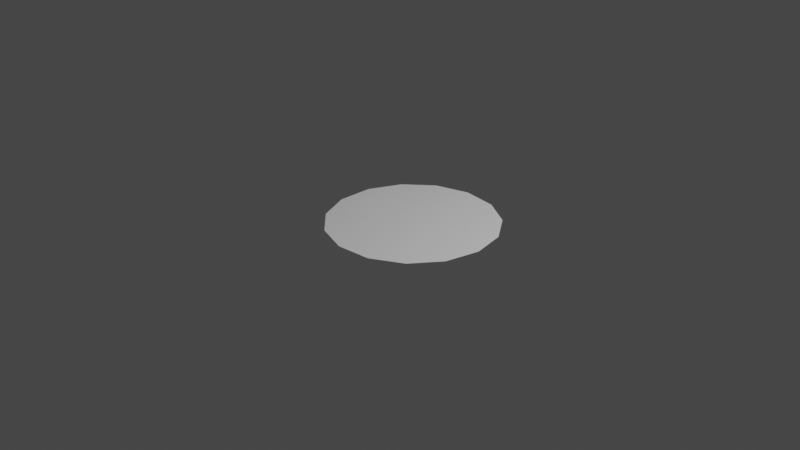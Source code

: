 # Source: mesh_circle_fill.blend  (saved by Blender 3.0.18; exported with 4.5.12 LTS)
import bpy
from mathutils import Matrix  # noqa: F401  (used for matrix-valued properties, if any)

bpy.ops.wm.read_factory_settings(use_empty=True)
scene = bpy.context.scene
scene.name = 'Scene'

# ---- collections
col_collection = bpy.data.collections.new('Collection'); scene.collection.children.link(col_collection)

# ---- materials (node trees are filled in below, after node groups)
mat_material = bpy.data.materials.new('Material')
mat_material.alpha_threshold = 0.0
mat_material.use_transparent_shadow = False
mat_material.line_color = (0.0, 0.0, 0.0, 1.0)

# ---- node groups
ng_geometry_nodes = bpy.data.node_groups.new('Geometry Nodes', 'GeometryNodeTree')
_s = ng_geometry_nodes.interface.new_socket(name='Geometry', in_out='OUTPUT', socket_type='NodeSocketGeometry')
_s = ng_geometry_nodes.interface.new_socket(name='Geometry', in_out='INPUT', socket_type='NodeSocketGeometry')
ng_geometry_nodes.is_modifier = True
_N = ng_geometry_nodes.nodes; _L = ng_geometry_nodes.links
n0 = _N.new('NodeGroupOutput'); n0.name = 'Group Output'; n0.location = (200, 0)
n1 = _N.new('GeometryNodeMeshCircle'); n1.name = 'Mesh Circle'; n1.location = (-50, 28)
n1.fill_type = 'TRIANGLE_FAN'
n1.inputs[0].default_value = 15
n1.inputs[1].default_value = 0.9
_L.new(n1.outputs[0], n0.inputs[0])
n0.is_active_output = True

# ---- material node trees
mat_material.use_nodes = True; mat_material.node_tree.nodes.clear()
_N = mat_material.node_tree.nodes; _L = mat_material.node_tree.links
n0 = _N.new('ShaderNodeOutputMaterial'); n0.name = 'Material Output'; n0.location = (300, 300)
n1 = _N.new('ShaderNodeBsdfPrincipled'); n1.name = 'Principled BSDF'; n1.location = (10, 300)
n1.distribution = 'GGX'
n1.subsurface_method = 'BURLEY'
n1.inputs[2].default_value = 0.4
n1.inputs[3].default_value = 1.45
n1.inputs[27].default_value = (0.0, 0.0, 0.0, 1.0)
n1.inputs[28].default_value = 1.0
_L.new(n1.outputs[0], n0.inputs[0])
n0.is_active_output = True

# ---- world
world_world = bpy.data.worlds.new('World'); scene.world = world_world
world_world.use_nodes = True; world_world.node_tree.nodes.clear()
_N = world_world.node_tree.nodes; _L = world_world.node_tree.links
n0 = _N.new('ShaderNodeOutputWorld'); n0.name = 'World Output'; n0.location = (300, 300)
n1 = _N.new('ShaderNodeBackground'); n1.name = 'Background'; n1.location = (10, 300)
n1.inputs[0].default_value = (0.05088, 0.05088, 0.05088, 1.0)
_L.new(n1.outputs[0], n0.inputs[0])
n0.is_active_output = True
world_world.color = (0.05088, 0.05088, 0.05088)
world_world.use_sun_shadow = False
world_world.sun_shadow_jitter_overblur = 0.0

# ---- cameras
cam_camera = bpy.data.cameras.new('Camera')
cam_camera.clip_end = 100.0
cam_camera.ortho_scale = 7.314

# ---- lights
light_light = bpy.data.lights.new('Light', 'POINT')
light_light.transmission_factor = 0.0
light_light.energy = 1000.0
light_light.shadow_soft_size = 0.1
light_light.shadow_maximum_resolution = 0.006
light_light.use_absolute_resolution = True

# ---- meshes
me_cube = bpy.data.meshes.new('Cube')
me_cube.from_pydata([(1.0, 1.0, 1.0), (1.0, 1.0, -1.0), (1.0, -1.0, 1.0), (1.0, -1.0, -1.0), (-1.0, 1.0, 1.0), (-1.0, 1.0, -1.0), (-1.0, -1.0, 1.0), (-1.0, -1.0, -1.0)], [], [(0, 4, 6, 2), (3, 2, 6, 7), (7, 6, 4, 5), (5, 1, 3, 7), (1, 0, 2, 3), (5, 4, 0, 1)])
_uv = me_cube.uv_layers.new(name='UVMap')
_uv.uv.foreach_set('vector', [0.625, 0.5, 0.875, 0.5, 0.875, 0.75, 0.625, 0.75, 0.375, 0.75, 0.625, 0.75, 0.625, 1.0, 0.375, 1.0, 0.375, 0.0, 0.625, 0.0, 0.625, 0.25, 0.375, 0.25, 0.125, 0.5, 0.375, 0.5, 0.375, 0.75, 0.125, 0.75, 0.375, 0.5, 0.625, 0.5, 0.625, 0.75, 0.375, 0.75, 0.375, 0.25, 0.625, 0.25, 0.625, 0.5, 0.375, 0.5])
me_cube.materials.append(mat_material)
me_cube.use_remesh_preserve_volume = False
me_cube.use_remesh_preserve_attributes = False
me_cube.use_mirror_vertex_groups = False
me_cube.update()
me_cube_002 = bpy.data.meshes.new('Cube.002')
me_cube_002.from_pydata([(0.9, 0.0, 0.0), (0.8222, 0.3661, 0.0), (0.6022, 0.6688, 0.0), (0.2781, 0.856, 0.0), (-0.09408, 0.8951, 0.0), (-0.45, 0.7794, 0.0), (-0.7281, 0.529, 0.0), (-0.8803, 0.1871, 0.0), (-0.8803, -0.1871, 0.0), (-0.7281, -0.529, 0.0), (-0.45, -0.7794, 0.0), (-0.09408, -0.8951, 0.0), (0.2781, -0.856, 0.0), (0.6022, -0.6688, 0.0), (0.8222, -0.3661, 0.0), (0.0, 0.0, 0.0)], [], [(0, 1, 15), (1, 2, 15), (2, 3, 15), (3, 4, 15), (4, 5, 15), (5, 6, 15), (6, 7, 15), (7, 8, 15), (8, 9, 15), (9, 10, 15), (10, 11, 15), (11, 12, 15), (12, 13, 15), (13, 14, 15), (14, 0, 15)])
me_cube_002.materials.append(None)
me_cube_002.use_remesh_preserve_volume = False
me_cube_002.use_remesh_preserve_attributes = False
me_cube_002.use_mirror_vertex_groups = False
me_cube_002.update()

# ---- objects
ob_test_object = bpy.data.objects.new('test_object', me_cube)
ob_light = bpy.data.objects.new('Light', light_light)
ob_camera = bpy.data.objects.new('Camera', cam_camera)
ob_expected_object = bpy.data.objects.new('expected_object', me_cube_002)

# ---- transforms, parenting, visibility, modifiers, constraints
ob_test_object.location = (0.1723, 0.02781, 0.02575)
ob_test_object.lock_rotations_4d = False
ob_test_object.empty_display_type = 'ARROWS'
ob_test_object.lineart.crease_threshold = 0.0
_m = ob_test_object.modifiers.new('GeometryNodes', 'NODES')
_m.node_group = ng_geometry_nodes
ob_light.location = (4.076, 1.005, 5.904)
ob_light.rotation_euler = (0.6503, 0.05522, 1.866)
ob_light.lock_rotations_4d = False
ob_light.empty_display_type = 'ARROWS'
ob_light.color = (0.0, 0.0, 0.0, 0.0)
ob_light.lineart.crease_threshold = 0.0
ob_camera.location = (7.359, -6.926, 4.958)
ob_camera.rotation_euler = (1.109, 0.0, 0.8149)
ob_camera.lock_rotations_4d = False
ob_camera.empty_display_type = 'ARROWS'
ob_camera.color = (0.0, 0.0, 0.0, 0.0)
ob_camera.display_type = 'WIRE'
ob_camera.lineart.crease_threshold = 0.0
ob_expected_object.location = (0.1723, 10.03, 0.02575)
ob_expected_object.lock_rotations_4d = False
ob_expected_object.empty_display_type = 'ARROWS'
ob_expected_object.lineart.crease_threshold = 0.0

# ---- collection membership
col_collection.objects.link(ob_test_object)
col_collection.objects.link(ob_light)
col_collection.objects.link(ob_camera)
col_collection.objects.link(ob_expected_object)

# ---- scene / render settings (as saved in the file)
scene.camera = ob_camera
scene.frame_start = 1; scene.frame_end = 250; scene.frame_set(1)
scene.render.engine = 'BLENDER_EEVEE_NEXT'
scene.cycles.use_denoising = False
scene.cycles.samples = 128
scene.cycles.sampling_pattern = 'TABULATED_SOBOL'
scene.cycles.use_adaptive_sampling = False
scene.cycles.use_light_tree = False
scene.view_settings.view_transform = 'Filmic'
bpy.context.view_layer.update()

